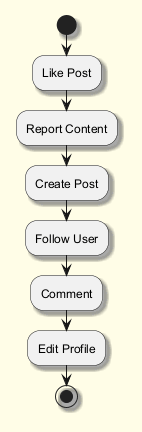

The diagram above was rendered by PlantUML. Its source (embedded in the PNG):
@startuml
skinparam backgroundColor #FFFDE7
skinparam classBackgroundColor #FFF9C4
skinparam classBorderColor #F57F17
skinparam shadowing true
start
:Like Post;
:Report Content;
:Create Post;
:Follow User;
:Comment;
:Edit Profile;
stop
@enduml